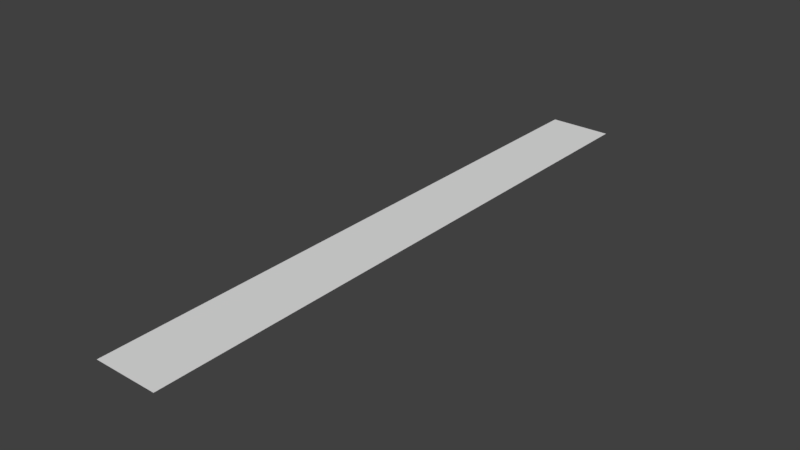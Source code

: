 # Source: Platform.blend  (saved by Blender 2.78.0; exported with 4.5.12 LTS)
import bpy
from mathutils import Matrix  # noqa: F401  (used for matrix-valued properties, if any)

bpy.ops.wm.read_factory_settings(use_empty=True)
scene = bpy.context.scene
scene.name = 'Scene'

# ---- collections
col_collection_1 = bpy.data.collections.new('Collection 1'); scene.collection.children.link(col_collection_1)

# ---- world
world_world = bpy.data.worlds.new('World'); scene.world = world_world
world_world.color = (0.05088, 0.05088, 0.05088)
world_world.use_sun_shadow = False
world_world.sun_shadow_jitter_overblur = 0.0
world_world.cycles.sampling_method = 'MANUAL'

# ---- meshes
me_plane_004 = bpy.data.meshes.new('Plane.004')
me_plane_004.from_pydata([(-4.577, 32.94, 0.0), (4.577, 32.94, 0.0), (-4.577, 16.33, 0.0), (4.577, 16.33, 0.0), (-4.577, -0.2323, 0.0), (4.577, -0.2323, 0.0), (-4.577, -16.81, 0.0), (4.577, -16.85, 0.0), (-4.577, -33.42, 0.0), (4.577, -33.42, 0.0), (-4.577, -50.0, 0.0), (4.577, -50.0, 0.0), (-4.577, 37.1, 0.0), (4.577, 37.1, 0.0)], [], [(2, 3, 1, 0), (4, 5, 3, 2), (6, 7, 5, 4), (8, 9, 7, 6), (10, 11, 9, 8), (0, 1, 13, 12)])
_uv = me_plane_004.uv_layers.new(name='UVMap')
_uv.uv.foreach_set('vector', [2.98e-08, 1.0, 1.192e-07, 0.5217, 0.6391, 0.5221, 0.6403, 0.998, 2.98e-08, 1.0, 1.192e-07, 0.5217, 0.6391, 0.5221, 0.6403, 0.998, 2.98e-08, 1.0, 1.192e-07, 0.5217, 0.6391, 0.5221, 0.6403, 0.998, 2.98e-08, 1.0, 1.192e-07, 0.5217, 0.6391, 0.5221, 0.6403, 0.998, 2.98e-08, 1.0, 1.192e-07, 0.5217, 0.6391, 0.5221, 0.6403, 0.998, 2.98e-08, 1.0, 1.192e-07, 0.5217, 0.3195, 0.5219, 0.3201, 0.999])
me_plane_004.use_remesh_preserve_volume = False
me_plane_004.use_remesh_preserve_attributes = False
me_plane_004.use_mirror_vertex_groups = False
me_plane_004.update()

# ---- objects
ob_plane_002 = bpy.data.objects.new('Plane.002', me_plane_004)

# ---- transforms, parenting, visibility, modifiers, constraints
ob_plane_002.location = (0.0, 0.0, 0.0)
ob_plane_002.lineart.crease_threshold = 0.0

# ---- collection membership
col_collection_1.objects.link(ob_plane_002)

# ---- scene / render settings (as saved in the file)
scene.frame_start = 1; scene.frame_end = 250; scene.frame_set(1)
scene.render.engine = 'BLENDER_EEVEE_NEXT'
scene.render.resolution_percentage = 50
scene.render.dither_intensity = 0.0
scene.cycles.use_denoising = False
scene.cycles.samples = 128
scene.cycles.sampling_pattern = 'TABULATED_SOBOL'
scene.cycles.light_sampling_threshold = 0.0
scene.cycles.use_adaptive_sampling = False
scene.cycles.use_light_tree = False
scene.cycles.blur_glossy = 0.0
scene.cycles.sample_clamp_indirect = 0.0
scene.view_settings.view_transform = 'Standard'
bpy.context.view_layer.update()

# ---- added for rendering (the .blend has no active camera and no usable light): camera, sun
cam_auto = bpy.data.cameras.new('AutoCamera')
cam_auto.lens = 50.0
cam_auto.sensor_width = 36.0
cam_auto.clip_end = 1422.0
ob_auto_camera = bpy.data.objects.new('AutoCamera', cam_auto)
scene.collection.objects.link(ob_auto_camera)
ob_auto_camera.location = (81.0258, -103.68, 64.8207)
ob_auto_camera.rotation_euler = (1.09748, -7.21219e-08, 0.694738)
scene.camera = ob_auto_camera
light_auto_sun = bpy.data.lights.new('AutoSun', 'SUN')
light_auto_sun.energy = 3.0
light_auto_sun.angle = 0.0523599
ob_auto_sun = bpy.data.objects.new('AutoSun', light_auto_sun)
scene.collection.objects.link(ob_auto_sun)
ob_auto_sun.rotation_euler = (0.872665, 0.174533, 0.523599)
bpy.context.view_layer.update()
